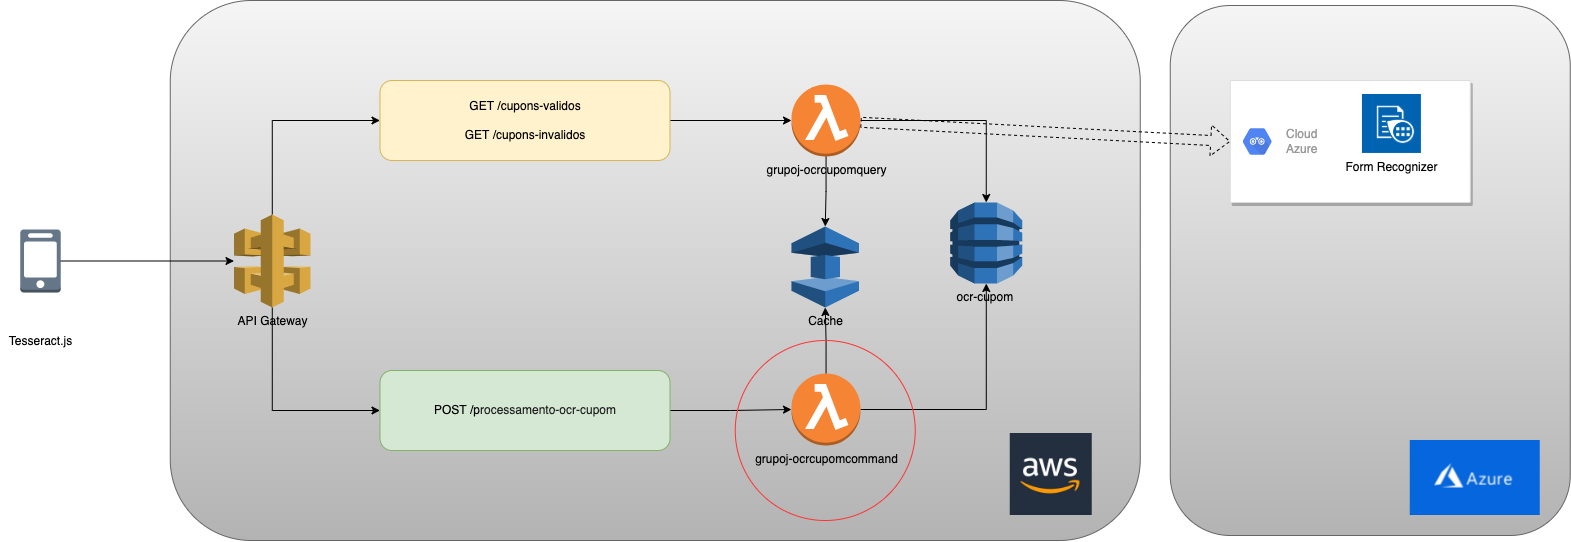

The diagram above was exported from draw.io. Its source (the exported page's mxGraphModel, read from the mxfile embedded in the PNG):
<mxGraphModel dx="1878" dy="687" grid="1" gridSize="10" guides="1" tooltips="1" connect="1" arrows="1" fold="1" page="1" pageScale="1" pageWidth="827" pageHeight="1169" math="0" shadow="0">
  <root>
    <mxCell id="0" />
    <mxCell id="1" parent="0" />
    <mxCell id="LDhmjXBZQI2WtitGrmt0-1" value="" style="rounded=1;whiteSpace=wrap;html=1;labelBackgroundColor=none;fillColor=#f5f5f5;strokeColor=#666666;gradientColor=#b3b3b3;" vertex="1" parent="1">
      <mxGeometry x="489.75" y="775" width="400" height="530" as="geometry" />
    </mxCell>
    <mxCell id="LDhmjXBZQI2WtitGrmt0-2" value="" style="rounded=1;whiteSpace=wrap;html=1;labelBackgroundColor=none;fillColor=#f5f5f5;strokeColor=#666666;gradientColor=#b3b3b3;" vertex="1" parent="1">
      <mxGeometry x="-510.25" y="770" width="970" height="540" as="geometry" />
    </mxCell>
    <mxCell id="LDhmjXBZQI2WtitGrmt0-3" style="edgeStyle=orthogonalEdgeStyle;rounded=0;orthogonalLoop=1;jettySize=auto;html=1;entryX=0;entryY=0.5;entryDx=0;entryDy=0;" edge="1" parent="1" source="LDhmjXBZQI2WtitGrmt0-5" target="LDhmjXBZQI2WtitGrmt0-18">
      <mxGeometry relative="1" as="geometry">
        <Array as="points">
          <mxPoint x="-408.25" y="890" />
        </Array>
      </mxGeometry>
    </mxCell>
    <mxCell id="LDhmjXBZQI2WtitGrmt0-4" style="edgeStyle=orthogonalEdgeStyle;rounded=0;orthogonalLoop=1;jettySize=auto;html=1;entryX=0;entryY=0.5;entryDx=0;entryDy=0;" edge="1" parent="1" source="LDhmjXBZQI2WtitGrmt0-5" target="LDhmjXBZQI2WtitGrmt0-20">
      <mxGeometry relative="1" as="geometry">
        <Array as="points">
          <mxPoint x="-408.25" y="1180" />
        </Array>
      </mxGeometry>
    </mxCell>
    <mxCell id="LDhmjXBZQI2WtitGrmt0-5" value="API Gateway" style="outlineConnect=0;dashed=0;verticalLabelPosition=bottom;verticalAlign=top;align=center;html=1;shape=mxgraph.aws3.api_gateway;fillColor=#D9A741;gradientColor=none;" vertex="1" parent="1">
      <mxGeometry x="-446.5" y="984" width="76.5" height="93" as="geometry" />
    </mxCell>
    <mxCell id="LDhmjXBZQI2WtitGrmt0-6" style="rounded=0;orthogonalLoop=1;jettySize=auto;html=1;shape=flexArrow;dashed=1;entryX=0;entryY=0.5;entryDx=0;entryDy=0;" edge="1" parent="1" source="LDhmjXBZQI2WtitGrmt0-9" target="LDhmjXBZQI2WtitGrmt0-22">
      <mxGeometry relative="1" as="geometry">
        <mxPoint x="449.5" y="865.3163265306123" as="targetPoint" />
      </mxGeometry>
    </mxCell>
    <mxCell id="LDhmjXBZQI2WtitGrmt0-7" style="edgeStyle=orthogonalEdgeStyle;rounded=0;orthogonalLoop=1;jettySize=auto;html=1;entryX=0.5;entryY=0;entryDx=0;entryDy=0;entryPerimeter=0;" edge="1" parent="1" source="LDhmjXBZQI2WtitGrmt0-9" target="LDhmjXBZQI2WtitGrmt0-10">
      <mxGeometry relative="1" as="geometry" />
    </mxCell>
    <mxCell id="LDhmjXBZQI2WtitGrmt0-8" style="edgeStyle=orthogonalEdgeStyle;rounded=0;orthogonalLoop=1;jettySize=auto;html=1;entryX=0.5;entryY=0;entryDx=0;entryDy=0;entryPerimeter=0;" edge="1" parent="1" source="LDhmjXBZQI2WtitGrmt0-9" target="LDhmjXBZQI2WtitGrmt0-16">
      <mxGeometry relative="1" as="geometry" />
    </mxCell>
    <mxCell id="LDhmjXBZQI2WtitGrmt0-9" value="grupoj-ocrcupomquery" style="outlineConnect=0;dashed=0;verticalLabelPosition=bottom;verticalAlign=top;align=center;html=1;shape=mxgraph.aws3.lambda_function;fillColor=#F58534;gradientColor=none;" vertex="1" parent="1">
      <mxGeometry x="111" y="854" width="69" height="72" as="geometry" />
    </mxCell>
    <mxCell id="LDhmjXBZQI2WtitGrmt0-10" value="ocr-cupom&amp;nbsp;" style="outlineConnect=0;dashed=0;verticalLabelPosition=bottom;verticalAlign=top;align=center;html=1;shape=mxgraph.aws3.dynamo_db;fillColor=#2E73B8;gradientColor=none;" vertex="1" parent="1">
      <mxGeometry x="269.75" y="972" width="72" height="81" as="geometry" />
    </mxCell>
    <mxCell id="LDhmjXBZQI2WtitGrmt0-11" style="edgeStyle=orthogonalEdgeStyle;rounded=0;orthogonalLoop=1;jettySize=auto;html=1;" edge="1" parent="1" source="LDhmjXBZQI2WtitGrmt0-12" target="LDhmjXBZQI2WtitGrmt0-5">
      <mxGeometry relative="1" as="geometry" />
    </mxCell>
    <mxCell id="LDhmjXBZQI2WtitGrmt0-12" value="" style="outlineConnect=0;dashed=0;verticalLabelPosition=bottom;verticalAlign=top;align=center;html=1;shape=mxgraph.aws3.mobile_client;fillColor=#647687;fontColor=#ffffff;strokeColor=#314354;" vertex="1" parent="1">
      <mxGeometry x="-660.25" y="999" width="40.5" height="63" as="geometry" />
    </mxCell>
    <mxCell id="LDhmjXBZQI2WtitGrmt0-13" style="edgeStyle=orthogonalEdgeStyle;rounded=0;orthogonalLoop=1;jettySize=auto;html=1;" edge="1" parent="1" source="LDhmjXBZQI2WtitGrmt0-15" target="LDhmjXBZQI2WtitGrmt0-10">
      <mxGeometry relative="1" as="geometry" />
    </mxCell>
    <mxCell id="LDhmjXBZQI2WtitGrmt0-14" style="edgeStyle=orthogonalEdgeStyle;rounded=0;orthogonalLoop=1;jettySize=auto;html=1;entryX=0.5;entryY=1;entryDx=0;entryDy=0;entryPerimeter=0;" edge="1" parent="1" source="LDhmjXBZQI2WtitGrmt0-15" target="LDhmjXBZQI2WtitGrmt0-16">
      <mxGeometry relative="1" as="geometry" />
    </mxCell>
    <mxCell id="LDhmjXBZQI2WtitGrmt0-15" value="grupoj-ocrcupomcommand" style="outlineConnect=0;dashed=0;verticalLabelPosition=bottom;verticalAlign=top;align=center;html=1;shape=mxgraph.aws3.lambda_function;fillColor=#F58534;gradientColor=none;" vertex="1" parent="1">
      <mxGeometry x="111" y="1143" width="69" height="72" as="geometry" />
    </mxCell>
    <mxCell id="LDhmjXBZQI2WtitGrmt0-16" value="Cache" style="outlineConnect=0;dashed=0;verticalLabelPosition=bottom;verticalAlign=top;align=center;html=1;shape=mxgraph.aws3.elasticache;fillColor=#2E73B8;gradientColor=none;" vertex="1" parent="1">
      <mxGeometry x="111" y="996" width="67.5" height="81" as="geometry" />
    </mxCell>
    <mxCell id="LDhmjXBZQI2WtitGrmt0-17" style="edgeStyle=orthogonalEdgeStyle;rounded=0;orthogonalLoop=1;jettySize=auto;html=1;entryX=0;entryY=0.5;entryDx=0;entryDy=0;entryPerimeter=0;" edge="1" parent="1" source="LDhmjXBZQI2WtitGrmt0-18" target="LDhmjXBZQI2WtitGrmt0-9">
      <mxGeometry relative="1" as="geometry" />
    </mxCell>
    <mxCell id="LDhmjXBZQI2WtitGrmt0-18" value="GET /cupons-validos&lt;br&gt;&lt;br&gt;GET /cupons-invalidos" style="rounded=1;whiteSpace=wrap;html=1;fillColor=#fff2cc;strokeColor=#d6b656;" vertex="1" parent="1">
      <mxGeometry x="-300.5" y="850" width="290" height="80" as="geometry" />
    </mxCell>
    <mxCell id="LDhmjXBZQI2WtitGrmt0-19" style="edgeStyle=orthogonalEdgeStyle;rounded=0;orthogonalLoop=1;jettySize=auto;html=1;entryX=0;entryY=0.5;entryDx=0;entryDy=0;entryPerimeter=0;" edge="1" parent="1" source="LDhmjXBZQI2WtitGrmt0-20" target="LDhmjXBZQI2WtitGrmt0-15">
      <mxGeometry relative="1" as="geometry" />
    </mxCell>
    <mxCell id="LDhmjXBZQI2WtitGrmt0-20" value="POST /p&lt;span style=&quot;color: rgb(33 , 33 , 33) ; text-align: left&quot;&gt;rocessamento-ocr-cupom&lt;/span&gt;" style="rounded=1;whiteSpace=wrap;html=1;fillColor=#d5e8d4;strokeColor=#82b366;" vertex="1" parent="1">
      <mxGeometry x="-300.5" y="1140" width="290" height="80" as="geometry" />
    </mxCell>
    <mxCell id="LDhmjXBZQI2WtitGrmt0-21" value="Tesseract.js" style="text;html=1;align=center;verticalAlign=middle;resizable=0;points=[];autosize=1;strokeColor=none;fillColor=none;" vertex="1" parent="1">
      <mxGeometry x="-680" y="1101" width="80" height="20" as="geometry" />
    </mxCell>
    <mxCell id="LDhmjXBZQI2WtitGrmt0-22" value="" style="strokeColor=#dddddd;shadow=1;strokeWidth=1;rounded=1;absoluteArcSize=1;arcSize=2;" vertex="1" parent="1">
      <mxGeometry x="549.75" y="850" width="240" height="122" as="geometry" />
    </mxCell>
    <mxCell id="LDhmjXBZQI2WtitGrmt0-23" value="Cloud&lt;br&gt;Azure" style="sketch=0;dashed=0;connectable=0;html=1;fillColor=#5184F3;strokeColor=none;shape=mxgraph.gcp2.hexIcon;prIcon=api_analytics;part=1;labelPosition=right;verticalLabelPosition=middle;align=left;verticalAlign=middle;spacingLeft=5;fontColor=#999999;fontSize=12;" vertex="1" parent="LDhmjXBZQI2WtitGrmt0-22">
      <mxGeometry y="0.5" width="44" height="39" relative="1" as="geometry">
        <mxPoint x="5" y="-19.5" as="offset" />
      </mxGeometry>
    </mxCell>
    <mxCell id="LDhmjXBZQI2WtitGrmt0-24" value="Form Recognizer" style="shape=image;verticalLabelPosition=bottom;labelBackgroundColor=#ffffff;verticalAlign=top;aspect=fixed;imageAspect=0;image=https://connectoricons-prod.azureedge.net/releases/v1.0.1528/1.0.1528.2589/formrecognizer/icon.png;" vertex="1" parent="LDhmjXBZQI2WtitGrmt0-22">
      <mxGeometry x="132.21052631578945" y="14" width="58.94736842105262" height="58.94736842105262" as="geometry" />
    </mxCell>
    <mxCell id="LDhmjXBZQI2WtitGrmt0-25" value="" style="shape=image;verticalLabelPosition=bottom;labelBackgroundColor=#ffffff;verticalAlign=top;aspect=fixed;imageAspect=0;image=https://pbs.twimg.com/profile_images/1377341693964382209/XLGAtguT_400x400.jpg;" vertex="1" parent="1">
      <mxGeometry x="329.75" y="1203" width="82" height="82" as="geometry" />
    </mxCell>
    <mxCell id="LDhmjXBZQI2WtitGrmt0-26" value="" style="shape=image;verticalLabelPosition=bottom;labelBackgroundColor=#ffffff;verticalAlign=top;aspect=fixed;imageAspect=0;image=https://www.interop.com.br/wp-content/uploads/2019/06/azuredevops-1.png;imageBorder=none;" vertex="1" parent="1">
      <mxGeometry x="729.75" y="1210" width="130.01" height="75" as="geometry" />
    </mxCell>
    <mxCell id="LDhmjXBZQI2WtitGrmt0-27" value="" style="ellipse;whiteSpace=wrap;html=1;aspect=fixed;gradientColor=none;fillColor=none;strokeColor=#FF3333;" vertex="1" parent="1">
      <mxGeometry x="54.75" y="1110" width="180" height="180" as="geometry" />
    </mxCell>
  </root>
</mxGraphModel>